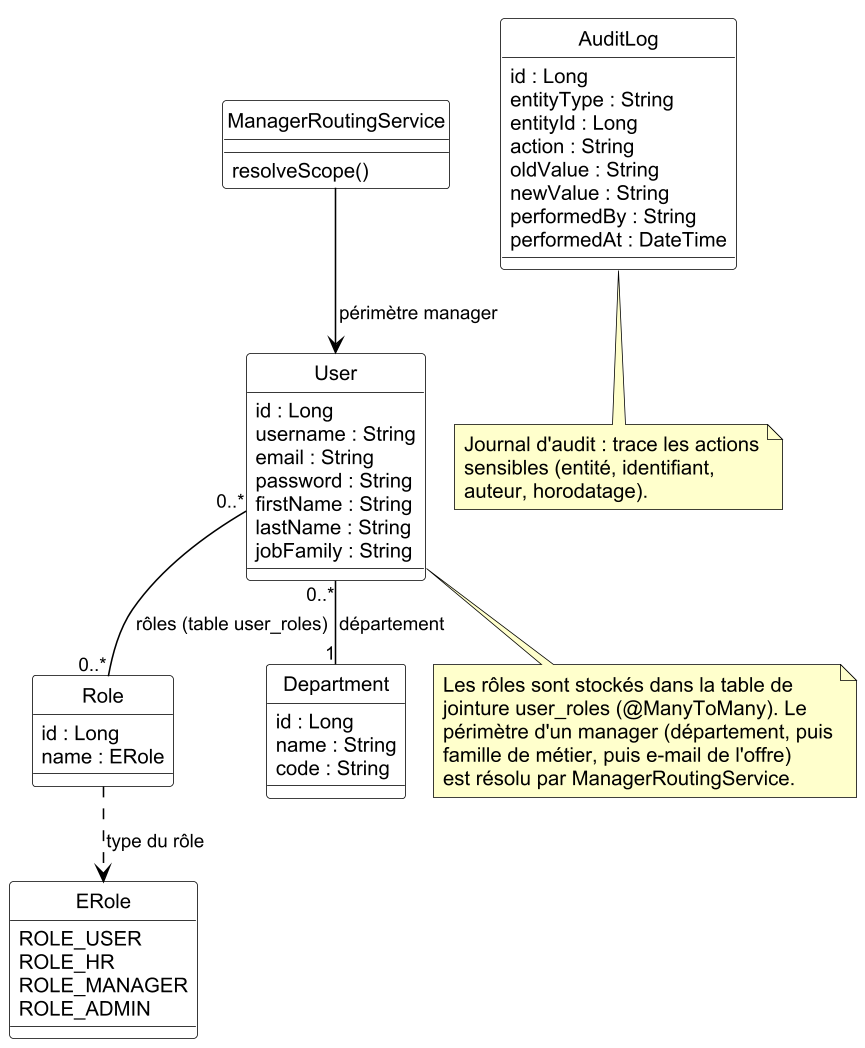

The diagram above was rendered by PlantUML. Its source (embedded in the PNG):
@startuml fig3_2b
skinparamlocked dpi 150
!include skin.iuml
!pragma layout smetana
hide circle
skinparam classAttributeIconSize 0

class User {
  id : Long
  username : String
  email : String
  password : String
  firstName : String
  lastName : String
  jobFamily : String
}
class Role {
  id : Long
  name : ERole
}
enum ERole {
  ROLE_USER
  ROLE_HR
  ROLE_MANAGER
  ROLE_ADMIN
}
class Department {
  id : Long
  name : String
  code : String
}
class AuditLog {
  id : Long
  entityType : String
  entityId : Long
  action : String
  oldValue : String
  newValue : String
  performedBy : String
  performedAt : DateTime
}
class ManagerRoutingService {
  resolveScope()
}

User "0..*" -- "0..*" Role : rôles (table user_roles)
Role ..> ERole : type du rôle
User "0..*" -- "1" Department : département
ManagerRoutingService --> User : périmètre manager

note bottom of AuditLog
  Journal d'audit : trace les actions
  sensibles (entité, identifiant,
  auteur, horodatage).
end note
note bottom of User
  Les rôles sont stockés dans la table de
  jointure user_roles (@ManyToMany). Le
  périmètre d'un manager (département, puis
  famille de métier, puis e-mail de l'offre)
  est résolu par ManagerRoutingService.
end note
@enduml